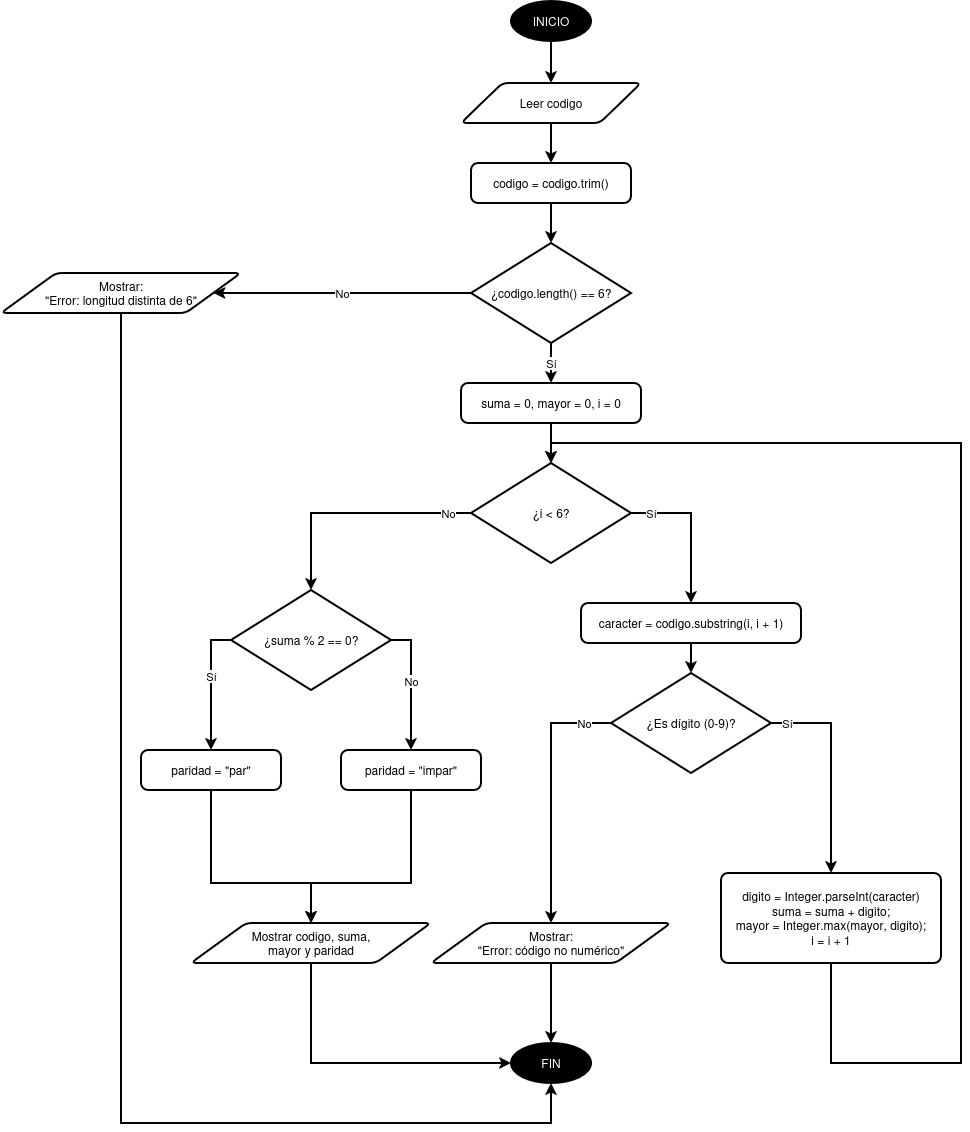

The diagram above was exported from draw.io. Its source (the exported page's mxGraphModel, read from the mxfile embedded in the PNG):
<mxGraphModel dx="1167" dy="1274" grid="1" gridSize="10" guides="1" tooltips="1" connect="1" arrows="1" fold="1" page="1" pageScale="1" pageWidth="827" pageHeight="1169" math="0" shadow="0">
  <root>
    <mxCell id="0" />
    <mxCell id="1" parent="0" />
    <mxCell id="2" parent="1" style="strokeWidth=2;html=1;shape=mxgraph.flowchart.start_1;whiteSpace=wrap;labelBackgroundColor=none;gradientColor=none;fillColor=#000000;fontColor=#FFFFFF;" value="INICIO" vertex="1">
      <mxGeometry height="40" width="80" x="520" y="38" as="geometry" />
    </mxCell>
    <mxCell id="3" parent="1" style="shape=parallelogram;html=1;strokeWidth=2;perimeter=parallelogramPerimeter;whiteSpace=wrap;rounded=1;arcSize=12;size=0.23;" value="Leer codigo" vertex="1">
      <mxGeometry height="40" width="180" x="470" y="120" as="geometry" />
    </mxCell>
    <mxCell id="4" edge="1" parent="1" source="2" style="edgeStyle=orthogonalEdgeStyle;shape=connector;rounded=0;strokeWidth=2;html=1;endArrow=classic;endFill=1;" target="3">
      <mxGeometry relative="1" as="geometry" />
    </mxCell>
    <mxCell id="5" parent="1" style="rounded=1;whiteSpace=wrap;html=1;absoluteArcSize=1;arcSize=14;strokeWidth=2;" value="codigo = codigo.trim()" vertex="1">
      <mxGeometry height="40" width="160" x="480" y="200" as="geometry" />
    </mxCell>
    <mxCell id="6" edge="1" parent="1" source="3" style="edgeStyle=orthogonalEdgeStyle;shape=connector;rounded=0;strokeWidth=2;html=1;endArrow=classic;endFill=1;" target="5">
      <mxGeometry relative="1" as="geometry" />
    </mxCell>
    <mxCell id="7" parent="1" style="shape=mxgraph.flowchart.decision;whiteSpace=wrap;strokeWidth=2;" value="¿codigo.length() == 6?" vertex="1">
      <mxGeometry height="100" width="160" x="480" y="280" as="geometry" />
    </mxCell>
    <mxCell id="8" edge="1" parent="1" source="5" style="edgeStyle=orthogonalEdgeStyle;shape=connector;rounded=0;strokeWidth=2;html=1;endArrow=classic;endFill=1;" target="7">
      <mxGeometry relative="1" as="geometry" />
    </mxCell>
    <mxCell id="9" parent="1" style="shape=parallelogram;html=1;strokeWidth=2;perimeter=parallelogramPerimeter;whiteSpace=wrap;rounded=1;arcSize=12;size=0.23;" value="Mostrar:&lt;div&gt;&quot;Error: longitud distinta de 6&quot;&lt;/div&gt;" vertex="1">
      <mxGeometry height="40" width="240" x="10" y="310" as="geometry" />
    </mxCell>
    <mxCell id="10" edge="1" parent="1" source="7" style="edgeStyle=orthogonalEdgeStyle;shape=connector;rounded=0;strokeWidth=2;html=1;endArrow=classic;endFill=1;exitX=0;exitY=0.5;exitDx=0;exitDy=0;exitPerimeter=0;" target="9" value="No">
      <mxGeometry relative="1" as="geometry" />
    </mxCell>
    <mxCell id="11" parent="1" style="rounded=1;whiteSpace=wrap;html=1;absoluteArcSize=1;arcSize=14;strokeWidth=2;" value="suma = 0, mayor = 0, i = 0" vertex="1">
      <mxGeometry height="40" width="180" x="470" y="420" as="geometry" />
    </mxCell>
    <mxCell id="12" edge="1" parent="1" source="7" style="edgeStyle=orthogonalEdgeStyle;shape=connector;rounded=0;strokeWidth=2;html=1;endArrow=classic;endFill=1;exitX=0.5;exitY=1;exitDx=0;exitDy=0;exitPerimeter=0;" target="11" value="Sí">
      <mxGeometry relative="1" as="geometry" />
    </mxCell>
    <mxCell id="13" parent="1" style="shape=mxgraph.flowchart.decision;whiteSpace=wrap;strokeWidth=2;" value="¿i &lt; 6?" vertex="1">
      <mxGeometry height="100" width="160" x="480" y="500" as="geometry" />
    </mxCell>
    <mxCell id="14" edge="1" parent="1" source="11" style="edgeStyle=orthogonalEdgeStyle;shape=connector;rounded=0;strokeWidth=2;html=1;endArrow=classic;endFill=1;" target="13">
      <mxGeometry relative="1" as="geometry" />
    </mxCell>
    <mxCell id="15" parent="1" style="rounded=1;whiteSpace=wrap;html=1;absoluteArcSize=1;arcSize=14;strokeWidth=2;" value="caracter = codigo.substring(i, i + 1)" vertex="1">
      <mxGeometry height="40" width="220" x="590" y="640" as="geometry" />
    </mxCell>
    <mxCell id="16" edge="1" parent="1" source="13" style="edgeStyle=orthogonalEdgeStyle;shape=connector;rounded=0;strokeWidth=2;html=1;endArrow=classic;endFill=1;exitX=1;exitY=0.5;exitDx=0;exitDy=0;exitPerimeter=0;" target="15" value="Sí">
      <mxGeometry relative="1" x="-0.7333" as="geometry">
        <mxPoint as="offset" />
      </mxGeometry>
    </mxCell>
    <mxCell id="17" parent="1" style="shape=mxgraph.flowchart.decision;whiteSpace=wrap;strokeWidth=2;" value="¿Es dígito (0-9)?" vertex="1">
      <mxGeometry height="100" width="160" x="620" y="710" as="geometry" />
    </mxCell>
    <mxCell id="18" edge="1" parent="1" source="15" style="edgeStyle=orthogonalEdgeStyle;shape=connector;rounded=0;strokeWidth=2;html=1;endArrow=classic;endFill=1;" target="17">
      <mxGeometry relative="1" as="geometry" />
    </mxCell>
    <mxCell id="19" parent="1" style="shape=parallelogram;html=1;strokeWidth=2;perimeter=parallelogramPerimeter;whiteSpace=wrap;rounded=1;arcSize=12;size=0.23;" value="Mostrar:&lt;div&gt;&quot;Error: código no numérico&quot;&lt;/div&gt;" vertex="1">
      <mxGeometry height="40" width="240" x="440" y="960" as="geometry" />
    </mxCell>
    <mxCell id="20" edge="1" parent="1" source="17" style="edgeStyle=orthogonalEdgeStyle;shape=connector;rounded=0;strokeWidth=2;html=1;endArrow=classic;endFill=1;exitX=0;exitY=0.5;exitDx=0;exitDy=0;exitPerimeter=0;" target="19" value="No">
      <mxGeometry relative="1" x="-0.7895" as="geometry">
        <mxPoint as="offset" />
      </mxGeometry>
    </mxCell>
    <mxCell id="21" edge="1" parent="1" source="17" style="edgeStyle=orthogonalEdgeStyle;shape=connector;rounded=0;strokeWidth=2;html=1;endArrow=classic;endFill=1;exitX=1;exitY=0.5;exitDx=0;exitDy=0;exitPerimeter=0;entryX=0.5;entryY=0;entryDx=0;entryDy=0;" target="22" value="Sí">
      <mxGeometry relative="1" x="-0.85" as="geometry">
        <mxPoint as="offset" />
        <mxPoint x="840" y="855" as="targetPoint" />
      </mxGeometry>
    </mxCell>
    <mxCell id="22" parent="1" style="rounded=1;whiteSpace=wrap;html=1;absoluteArcSize=1;arcSize=14;strokeWidth=2;" value="&lt;div&gt;digito = Integer.parseInt(caracter)&lt;/div&gt;&lt;div&gt;suma = suma + digito;&lt;/div&gt;mayor = Integer.max(mayor, digito);&lt;br&gt;i = i + 1" vertex="1">
      <mxGeometry height="90" width="220" x="730" y="910" as="geometry" />
    </mxCell>
    <mxCell id="23" edge="1" parent="1" source="22" style="edgeStyle=orthogonalEdgeStyle;shape=connector;rounded=0;strokeWidth=2;html=1;endArrow=classic;endFill=1;exitX=0.5;exitY=1;exitDx=0;exitDy=0;entryX=0.5;entryY=0;entryDx=0;entryDy=0;entryPerimeter=0;" target="13">
      <mxGeometry relative="1" x="-0.8262" as="geometry">
        <Array as="points">
          <mxPoint x="840" y="1100" />
          <mxPoint x="970" y="1100" />
          <mxPoint x="970" y="480" />
          <mxPoint x="560" y="480" />
        </Array>
      </mxGeometry>
    </mxCell>
    <mxCell id="24" parent="1" style="shape=mxgraph.flowchart.decision;whiteSpace=wrap;strokeWidth=2;" value="¿suma % 2 == 0?" vertex="1">
      <mxGeometry height="100" width="160" x="240" y="627" as="geometry" />
    </mxCell>
    <mxCell id="25" edge="1" parent="1" source="13" style="edgeStyle=orthogonalEdgeStyle;shape=connector;rounded=0;strokeWidth=2;html=1;endArrow=classic;endFill=1;exitX=0;exitY=0.5;exitDx=0;exitDy=0;exitPerimeter=0;entryX=0.5;entryY=0;entryDx=0;entryDy=0;entryPerimeter=0;" target="24" value="No">
      <mxGeometry relative="1" x="-0.8065" as="geometry">
        <mxPoint as="offset" />
        <mxPoint x="540" y="550" as="sourcePoint" />
      </mxGeometry>
    </mxCell>
    <mxCell id="26" parent="1" style="rounded=1;whiteSpace=wrap;html=1;absoluteArcSize=1;arcSize=14;strokeWidth=2;" value="paridad = &quot;par&quot;" vertex="1">
      <mxGeometry height="40" width="140" x="150" y="787" as="geometry" />
    </mxCell>
    <mxCell id="27" edge="1" parent="1" source="24" style="edgeStyle=orthogonalEdgeStyle;shape=connector;rounded=0;strokeWidth=2;html=1;endArrow=classic;endFill=1;exitX=0;exitY=0.5;exitDx=0;exitDy=0;exitPerimeter=0;entryX=0.5;entryY=0;entryDx=0;entryDy=0;" target="26" value="Sí">
      <mxGeometry relative="1" x="-0.1429" as="geometry" />
    </mxCell>
    <mxCell id="28" parent="1" style="rounded=1;whiteSpace=wrap;html=1;absoluteArcSize=1;arcSize=14;strokeWidth=2;" value="paridad = &quot;impar&quot;" vertex="1">
      <mxGeometry height="40" width="140" x="350" y="787" as="geometry" />
    </mxCell>
    <mxCell id="29" edge="1" parent="1" source="24" style="edgeStyle=orthogonalEdgeStyle;shape=connector;rounded=0;strokeWidth=2;html=1;endArrow=classic;endFill=1;exitX=1;exitY=0.5;exitDx=0;exitDy=0;exitPerimeter=0;entryX=0.5;entryY=0;entryDx=0;entryDy=0;" target="28" value="No">
      <mxGeometry relative="1" x="-0.0625" as="geometry" />
    </mxCell>
    <mxCell id="30" parent="1" style="shape=parallelogram;html=1;strokeWidth=2;perimeter=parallelogramPerimeter;whiteSpace=wrap;rounded=1;arcSize=12;size=0.23;" value="Mostrar codigo, suma,&lt;div&gt;mayor y paridad&lt;/div&gt;" vertex="1">
      <mxGeometry height="40" width="240" x="200" y="960" as="geometry" />
    </mxCell>
    <mxCell id="31" edge="1" parent="1" source="26" style="edgeStyle=orthogonalEdgeStyle;shape=connector;rounded=0;strokeWidth=2;html=1;endArrow=classic;endFill=1;entryX=0.5;entryY=0;entryDx=0;entryDy=0;exitX=0.5;exitY=1;exitDx=0;exitDy=0;" target="30">
      <mxGeometry relative="1" x="0.4936" as="geometry">
        <Array as="points">
          <mxPoint x="220" y="920" />
          <mxPoint x="320" y="920" />
        </Array>
      </mxGeometry>
    </mxCell>
    <mxCell id="32" edge="1" parent="1" source="28" style="edgeStyle=orthogonalEdgeStyle;shape=connector;rounded=0;strokeWidth=2;html=1;endArrow=classic;endFill=1;entryX=0.5;entryY=0;entryDx=0;entryDy=0;exitX=0.5;exitY=1;exitDx=0;exitDy=0;" target="30">
      <mxGeometry relative="1" x="-0.0722" as="geometry">
        <Array as="points">
          <mxPoint x="390" y="920" />
          <mxPoint x="310" y="920" />
        </Array>
      </mxGeometry>
    </mxCell>
    <mxCell id="33" parent="1" style="strokeWidth=2;html=1;shape=mxgraph.flowchart.start_1;whiteSpace=wrap;labelBackgroundColor=none;gradientColor=none;fillColor=#000000;fontColor=#FFFFFF;" value="FIN" vertex="1">
      <mxGeometry height="40" width="80" x="520" y="1080" as="geometry" />
    </mxCell>
    <mxCell id="34" edge="1" parent="1" source="30" style="edgeStyle=orthogonalEdgeStyle;shape=connector;rounded=0;strokeWidth=2;html=1;endArrow=classic;endFill=1;exitX=0.5;exitY=1;exitDx=0;exitDy=0;entryX=0;entryY=0.5;entryDx=0;entryDy=0;entryPerimeter=0;" target="33">
      <mxGeometry relative="1" x="-0.2357" as="geometry">
        <mxPoint x="880" y="990" as="sourcePoint" />
      </mxGeometry>
    </mxCell>
    <mxCell id="35" edge="1" parent="1" source="9" style="edgeStyle=orthogonalEdgeStyle;shape=connector;rounded=0;strokeWidth=2;html=1;endArrow=classic;endFill=1;exitX=0.5;exitY=1;exitDx=0;exitDy=0;entryX=0.5;entryY=1;entryDx=0;entryDy=0;entryPerimeter=0;" target="33">
      <mxGeometry relative="1" x="-0.3" as="geometry">
        <Array as="points">
          <mxPoint x="130" y="1160" />
          <mxPoint x="560" y="1160" />
        </Array>
      </mxGeometry>
    </mxCell>
    <mxCell id="36" edge="1" parent="1" source="19" style="edgeStyle=orthogonalEdgeStyle;shape=connector;rounded=0;orthogonalLoop=1;jettySize=auto;html=1;exitX=0.5;exitY=1;exitDx=0;exitDy=0;entryX=0.5;entryY=0;entryDx=0;entryDy=0;entryPerimeter=0;strokeColor=default;strokeWidth=2;align=center;verticalAlign=middle;fontFamily=Helvetica;fontSize=11;fontColor=default;labelBackgroundColor=default;endArrow=classic;endFill=1;" target="33">
      <mxGeometry relative="1" as="geometry" />
    </mxCell>
  </root>
</mxGraphModel>